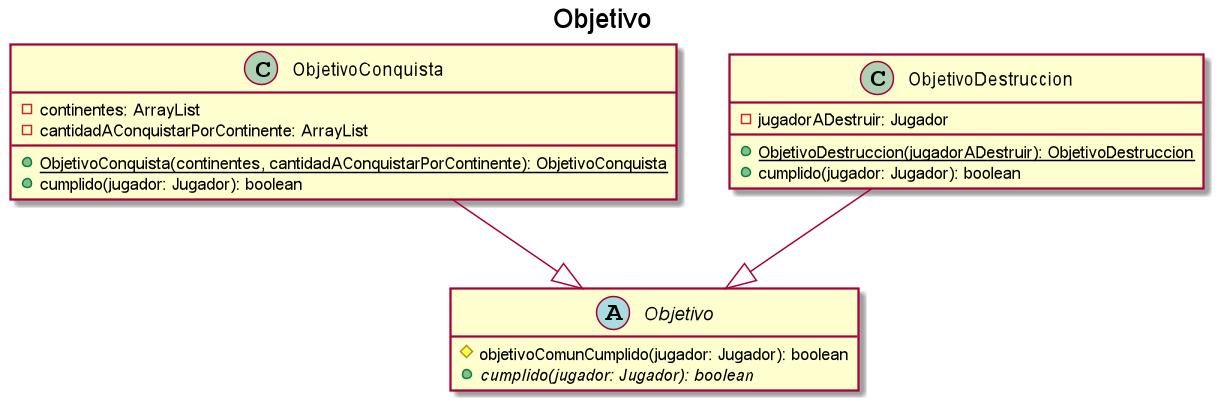

The diagram above was rendered by PlantUML. Its source (embedded in the PNG):
@startuml

title Objetivo

hide empty members

abstract class Objetivo {
    # objetivoComunCumplido(jugador: Jugador): boolean
    + {abstract} cumplido(jugador: Jugador): boolean
}

ObjetivoConquista --|> Objetivo
ObjetivoDestruccion --|> Objetivo

class ObjetivoConquista {
    - continentes: ArrayList
    - cantidadAConquistarPorContinente: ArrayList
    + {static} ObjetivoConquista(continentes, cantidadAConquistarPorContinente): ObjetivoConquista
    + cumplido(jugador: Jugador): boolean
}

class ObjetivoDestruccion {
    - jugadorADestruir: Jugador
    + {static} ObjetivoDestruccion(jugadorADestruir): ObjetivoDestruccion
    + cumplido(jugador: Jugador): boolean
}

@enduml